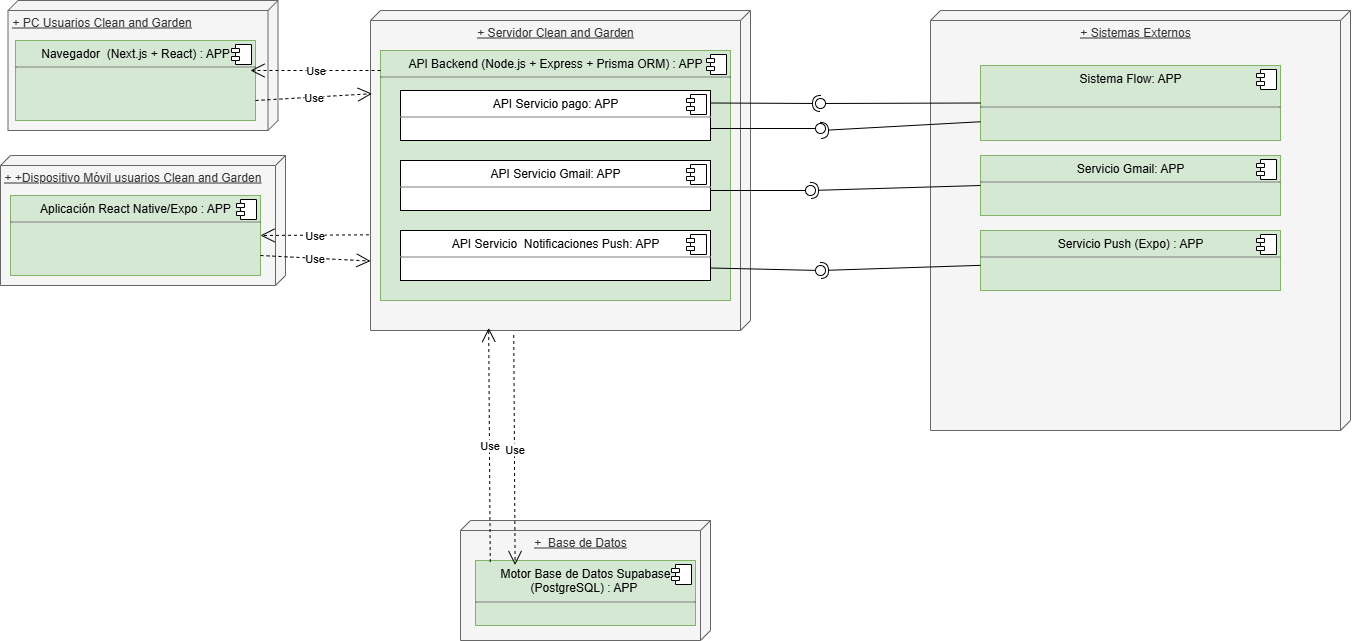

The diagram above was exported from draw.io. Its source (the exported page's mxGraphModel, read from the mxfile embedded in the PNG):
<mxGraphModel dx="1895" dy="973" grid="1" gridSize="10" guides="1" tooltips="1" connect="1" arrows="1" fold="1" page="1" pageScale="1" pageWidth="827" pageHeight="1169" math="0" shadow="0">
  <root>
    <mxCell id="0" />
    <mxCell id="1" parent="0" />
    <mxCell id="MmMFV5npG8T5-9VpGLUH-14" value="+ PC Usuarios Clean and Garden" style="verticalAlign=top;align=left;spacingTop=8;spacingLeft=2;spacingRight=12;shape=cube;size=10;direction=south;fontStyle=4;html=1;whiteSpace=wrap;fillColor=#f5f5f5;fontColor=#333333;strokeColor=#666666;" parent="1" vertex="1">
      <mxGeometry x="17.5" y="380" width="270" height="130" as="geometry" />
    </mxCell>
    <mxCell id="MmMFV5npG8T5-9VpGLUH-17" value="&lt;p style=&quot;margin:0px;margin-top:6px;text-align:center;&quot;&gt;Navegador&amp;nbsp; (Next.js + React) : APP&lt;/p&gt;&lt;hr size=&quot;1&quot; style=&quot;border-style:solid;&quot;&gt;&lt;p style=&quot;margin:0px;margin-left:8px;&quot;&gt;&lt;br&gt;&lt;/p&gt;" style="align=left;overflow=fill;html=1;dropTarget=0;whiteSpace=wrap;fillColor=#d5e8d4;strokeColor=#82b366;" parent="1" vertex="1">
      <mxGeometry x="25" y="420" width="240" height="80" as="geometry" />
    </mxCell>
    <mxCell id="MmMFV5npG8T5-9VpGLUH-18" value="" style="shape=component;jettyWidth=8;jettyHeight=4;" parent="MmMFV5npG8T5-9VpGLUH-17" vertex="1">
      <mxGeometry x="1" width="20" height="20" relative="1" as="geometry">
        <mxPoint x="-24" y="4" as="offset" />
      </mxGeometry>
    </mxCell>
    <mxCell id="MmMFV5npG8T5-9VpGLUH-20" value="+ +Dispositivo Móvil usuarios Clean and Garden" style="verticalAlign=top;align=left;spacingTop=8;spacingLeft=2;spacingRight=12;shape=cube;size=10;direction=south;fontStyle=4;html=1;whiteSpace=wrap;fillColor=#f5f5f5;strokeColor=#666666;fontColor=#333333;" parent="1" vertex="1">
      <mxGeometry x="10" y="535" width="285" height="130" as="geometry" />
    </mxCell>
    <mxCell id="MmMFV5npG8T5-9VpGLUH-21" value="&lt;p style=&quot;margin:0px;margin-top:6px;text-align:center;&quot;&gt;Aplicación React Native/Expo : APP&lt;/p&gt;&lt;hr size=&quot;1&quot; style=&quot;border-style:solid;&quot;&gt;&lt;p style=&quot;margin:0px;margin-left:8px;&quot;&gt;&lt;br&gt;&lt;/p&gt;" style="align=left;overflow=fill;html=1;dropTarget=0;whiteSpace=wrap;fillColor=#d5e8d4;strokeColor=#82b366;" parent="1" vertex="1">
      <mxGeometry x="20" y="575" width="250" height="80" as="geometry" />
    </mxCell>
    <mxCell id="MmMFV5npG8T5-9VpGLUH-22" value="" style="shape=component;jettyWidth=8;jettyHeight=4;" parent="MmMFV5npG8T5-9VpGLUH-21" vertex="1">
      <mxGeometry x="1" width="20" height="20" relative="1" as="geometry">
        <mxPoint x="-24" y="4" as="offset" />
      </mxGeometry>
    </mxCell>
    <mxCell id="MmMFV5npG8T5-9VpGLUH-23" value="&lt;div style=&quot;&quot;&gt;&lt;span style=&quot;background-color: transparent;&quot;&gt;+ Servidor Clean and Garden&lt;/span&gt;&lt;/div&gt;" style="verticalAlign=top;align=center;spacingTop=8;spacingLeft=2;spacingRight=12;shape=cube;size=10;direction=south;fontStyle=4;html=1;whiteSpace=wrap;fillColor=#f5f5f5;fontColor=#333333;strokeColor=#666666;" parent="1" vertex="1">
      <mxGeometry x="380" y="390" width="380" height="320" as="geometry" />
    </mxCell>
    <mxCell id="MmMFV5npG8T5-9VpGLUH-25" value="&lt;p style=&quot;margin:0px;margin-top:6px;text-align:center;&quot;&gt;API Backend (Node.js + Express + Prisma ORM) : APP&lt;/p&gt;&lt;hr size=&quot;1&quot; style=&quot;border-style:solid;&quot;&gt;&lt;p style=&quot;margin:0px;margin-left:8px;&quot;&gt;&lt;br&gt;&lt;/p&gt;" style="align=left;overflow=fill;html=1;dropTarget=0;whiteSpace=wrap;fillColor=#d5e8d4;strokeColor=#82b366;" parent="1" vertex="1">
      <mxGeometry x="390" y="430" width="350" height="250" as="geometry" />
    </mxCell>
    <mxCell id="MmMFV5npG8T5-9VpGLUH-26" value="" style="shape=component;jettyWidth=8;jettyHeight=4;" parent="MmMFV5npG8T5-9VpGLUH-25" vertex="1">
      <mxGeometry x="1" width="20" height="20" relative="1" as="geometry">
        <mxPoint x="-24" y="4" as="offset" />
      </mxGeometry>
    </mxCell>
    <mxCell id="MmMFV5npG8T5-9VpGLUH-28" value="&lt;p style=&quot;margin:0px;margin-top:6px;text-align:center;&quot;&gt;API Servicio pago: APP&lt;/p&gt;&lt;hr size=&quot;1&quot; style=&quot;border-style:solid;&quot;&gt;&lt;p style=&quot;margin:0px;margin-left:8px;&quot;&gt;&lt;br&gt;&lt;/p&gt;" style="align=left;overflow=fill;html=1;dropTarget=0;whiteSpace=wrap;" parent="1" vertex="1">
      <mxGeometry x="410" y="470" width="310" height="50" as="geometry" />
    </mxCell>
    <mxCell id="MmMFV5npG8T5-9VpGLUH-29" value="" style="shape=component;jettyWidth=8;jettyHeight=4;" parent="MmMFV5npG8T5-9VpGLUH-28" vertex="1">
      <mxGeometry x="1" width="20" height="20" relative="1" as="geometry">
        <mxPoint x="-24" y="4" as="offset" />
      </mxGeometry>
    </mxCell>
    <mxCell id="MmMFV5npG8T5-9VpGLUH-30" value="&lt;p style=&quot;margin:0px;margin-top:6px;text-align:center;&quot;&gt;API Servicio Gmail: APP&lt;/p&gt;&lt;hr size=&quot;1&quot; style=&quot;border-style:solid;&quot;&gt;&lt;p style=&quot;margin:0px;margin-left:8px;&quot;&gt;&lt;br&gt;&lt;/p&gt;" style="align=left;overflow=fill;html=1;dropTarget=0;whiteSpace=wrap;" parent="1" vertex="1">
      <mxGeometry x="410" y="540" width="310" height="50" as="geometry" />
    </mxCell>
    <mxCell id="MmMFV5npG8T5-9VpGLUH-31" value="" style="shape=component;jettyWidth=8;jettyHeight=4;" parent="MmMFV5npG8T5-9VpGLUH-30" vertex="1">
      <mxGeometry x="1" width="20" height="20" relative="1" as="geometry">
        <mxPoint x="-24" y="4" as="offset" />
      </mxGeometry>
    </mxCell>
    <mxCell id="MmMFV5npG8T5-9VpGLUH-32" value="&lt;p style=&quot;margin:0px;margin-top:6px;text-align:center;&quot;&gt;API Servicio&amp;nbsp; Notificaciones Push: APP&lt;/p&gt;&lt;hr size=&quot;1&quot; style=&quot;border-style:solid;&quot;&gt;&lt;p style=&quot;margin:0px;margin-left:8px;&quot;&gt;&lt;br&gt;&lt;/p&gt;" style="align=left;overflow=fill;html=1;dropTarget=0;whiteSpace=wrap;" parent="1" vertex="1">
      <mxGeometry x="410" y="610" width="310" height="50" as="geometry" />
    </mxCell>
    <mxCell id="MmMFV5npG8T5-9VpGLUH-33" value="" style="shape=component;jettyWidth=8;jettyHeight=4;" parent="MmMFV5npG8T5-9VpGLUH-32" vertex="1">
      <mxGeometry x="1" width="20" height="20" relative="1" as="geometry">
        <mxPoint x="-24" y="4" as="offset" />
      </mxGeometry>
    </mxCell>
    <mxCell id="MmMFV5npG8T5-9VpGLUH-34" value="+&amp;nbsp; Base de Datos" style="verticalAlign=top;align=center;spacingTop=8;spacingLeft=2;spacingRight=12;shape=cube;size=10;direction=south;fontStyle=4;html=1;whiteSpace=wrap;fillColor=#f5f5f5;fontColor=#333333;strokeColor=#666666;" parent="1" vertex="1">
      <mxGeometry x="470" y="900" width="250" height="120" as="geometry" />
    </mxCell>
    <mxCell id="MmMFV5npG8T5-9VpGLUH-35" value="&lt;p style=&quot;margin:0px;margin-top:6px;text-align:center;&quot;&gt;&lt;span style=&quot;background-color: transparent; color: light-dark(rgb(0, 0, 0), rgb(255, 255, 255)); text-align: left;&quot;&gt;Motor Base de Datos Supabase (PostgreSQL) : APP&lt;/span&gt;&amp;nbsp;&lt;/p&gt;&lt;hr size=&quot;1&quot; style=&quot;border-style:solid;&quot;&gt;&lt;p style=&quot;margin:0px;margin-left:8px;&quot;&gt;&lt;br&gt;&lt;/p&gt;" style="align=left;overflow=fill;html=1;dropTarget=0;whiteSpace=wrap;fillColor=#d5e8d4;strokeColor=#82b366;" parent="1" vertex="1">
      <mxGeometry x="485" y="940" width="220" height="65" as="geometry" />
    </mxCell>
    <mxCell id="MmMFV5npG8T5-9VpGLUH-36" value="" style="shape=component;jettyWidth=8;jettyHeight=4;" parent="MmMFV5npG8T5-9VpGLUH-35" vertex="1">
      <mxGeometry x="1" width="20" height="20" relative="1" as="geometry">
        <mxPoint x="-24" y="4" as="offset" />
      </mxGeometry>
    </mxCell>
    <mxCell id="MmMFV5npG8T5-9VpGLUH-57" value="Use" style="endArrow=open;endSize=12;dashed=1;html=1;rounded=0;exitX=1;exitY=0.75;exitDx=0;exitDy=0;entryX=0.26;entryY=0.996;entryDx=0;entryDy=0;entryPerimeter=0;" parent="1" source="MmMFV5npG8T5-9VpGLUH-17" target="MmMFV5npG8T5-9VpGLUH-23" edge="1">
      <mxGeometry width="160" relative="1" as="geometry">
        <mxPoint x="230" y="570" as="sourcePoint" />
        <mxPoint x="690" y="380" as="targetPoint" />
      </mxGeometry>
    </mxCell>
    <mxCell id="MmMFV5npG8T5-9VpGLUH-58" value="Use" style="endArrow=open;endSize=12;dashed=1;html=1;rounded=0;exitX=1;exitY=0.75;exitDx=0;exitDy=0;entryX=0.783;entryY=1;entryDx=0;entryDy=0;entryPerimeter=0;" parent="1" source="MmMFV5npG8T5-9VpGLUH-21" target="MmMFV5npG8T5-9VpGLUH-23" edge="1">
      <mxGeometry width="160" relative="1" as="geometry">
        <mxPoint x="240" y="570" as="sourcePoint" />
        <mxPoint x="390" y="570" as="targetPoint" />
        <Array as="points" />
      </mxGeometry>
    </mxCell>
    <mxCell id="MmMFV5npG8T5-9VpGLUH-59" value="Use" style="endArrow=open;endSize=12;dashed=1;html=1;rounded=0;" parent="1" edge="1">
      <mxGeometry width="160" relative="1" as="geometry">
        <mxPoint x="390" y="450" as="sourcePoint" />
        <mxPoint x="260" y="450" as="targetPoint" />
      </mxGeometry>
    </mxCell>
    <mxCell id="MmMFV5npG8T5-9VpGLUH-60" value="Use" style="endArrow=open;endSize=12;dashed=1;html=1;rounded=0;entryX=1;entryY=0.5;entryDx=0;entryDy=0;exitX=0.701;exitY=1.004;exitDx=0;exitDy=0;exitPerimeter=0;" parent="1" source="MmMFV5npG8T5-9VpGLUH-23" target="MmMFV5npG8T5-9VpGLUH-21" edge="1">
      <mxGeometry width="160" relative="1" as="geometry">
        <mxPoint x="407" y="380" as="sourcePoint" />
        <mxPoint x="342.1" y="167.34000000000003" as="targetPoint" />
      </mxGeometry>
    </mxCell>
    <mxCell id="MmMFV5npG8T5-9VpGLUH-61" value="Use" style="endArrow=open;endSize=12;dashed=1;html=1;rounded=0;entryX=0.18;entryY=0.069;entryDx=0;entryDy=0;entryPerimeter=0;exitX=1.014;exitY=0.623;exitDx=0;exitDy=0;exitPerimeter=0;" parent="1" source="MmMFV5npG8T5-9VpGLUH-23" target="MmMFV5npG8T5-9VpGLUH-35" edge="1">
      <mxGeometry width="160" relative="1" as="geometry">
        <mxPoint x="540" y="720" as="sourcePoint" />
        <mxPoint x="510" y="950" as="targetPoint" />
      </mxGeometry>
    </mxCell>
    <mxCell id="MmMFV5npG8T5-9VpGLUH-62" value="Use" style="endArrow=open;endSize=12;dashed=1;html=1;rounded=0;exitX=0.067;exitY=0.024;exitDx=0;exitDy=0;exitPerimeter=0;entryX=0.992;entryY=0.689;entryDx=0;entryDy=0;entryPerimeter=0;" parent="1" source="MmMFV5npG8T5-9VpGLUH-35" target="MmMFV5npG8T5-9VpGLUH-23" edge="1">
      <mxGeometry width="160" relative="1" as="geometry">
        <mxPoint x="760" y="610" as="sourcePoint" />
        <mxPoint x="498" y="700" as="targetPoint" />
      </mxGeometry>
    </mxCell>
    <mxCell id="MmMFV5npG8T5-9VpGLUH-65" value="" style="ellipse;whiteSpace=wrap;html=1;align=center;aspect=fixed;fillColor=none;strokeColor=none;resizable=0;perimeter=centerPerimeter;rotatable=0;allowArrows=0;points=[];outlineConnect=1;" parent="1" vertex="1">
      <mxGeometry x="555" y="610" width="10" height="10" as="geometry" />
    </mxCell>
    <mxCell id="MmMFV5npG8T5-9VpGLUH-68" value="" style="ellipse;whiteSpace=wrap;html=1;align=center;aspect=fixed;fillColor=none;strokeColor=none;resizable=0;perimeter=centerPerimeter;rotatable=0;allowArrows=0;points=[];outlineConnect=1;" parent="1" vertex="1">
      <mxGeometry x="555" y="610" width="10" height="10" as="geometry" />
    </mxCell>
    <mxCell id="MmMFV5npG8T5-9VpGLUH-37" value="+ Sistemas Externos" style="verticalAlign=top;align=center;spacingTop=8;spacingLeft=2;spacingRight=12;shape=cube;size=10;direction=south;fontStyle=4;html=1;whiteSpace=wrap;fillColor=#f5f5f5;fontColor=#333333;strokeColor=#666666;" parent="1" vertex="1">
      <mxGeometry x="940" y="390" width="420" height="420" as="geometry" />
    </mxCell>
    <mxCell id="MmMFV5npG8T5-9VpGLUH-72" value="&lt;p style=&quot;margin:0px;margin-top:6px;text-align:center;&quot;&gt;Sistema Flow: APP&lt;/p&gt;&lt;div&gt;&lt;br&gt;&lt;/div&gt;&lt;hr size=&quot;1&quot; style=&quot;border-style:solid;&quot;&gt;&lt;p style=&quot;margin:0px;margin-left:8px;&quot;&gt;&lt;br&gt;&lt;/p&gt;" style="align=left;overflow=fill;html=1;dropTarget=0;whiteSpace=wrap;fillColor=#d5e8d4;strokeColor=#82b366;" parent="1" vertex="1">
      <mxGeometry x="990" y="445" width="300" height="75" as="geometry" />
    </mxCell>
    <mxCell id="MmMFV5npG8T5-9VpGLUH-73" value="" style="shape=component;jettyWidth=8;jettyHeight=4;" parent="MmMFV5npG8T5-9VpGLUH-72" vertex="1">
      <mxGeometry x="1" width="20" height="20" relative="1" as="geometry">
        <mxPoint x="-24" y="4" as="offset" />
      </mxGeometry>
    </mxCell>
    <mxCell id="MmMFV5npG8T5-9VpGLUH-76" value="" style="ellipse;whiteSpace=wrap;html=1;align=center;aspect=fixed;fillColor=none;strokeColor=none;resizable=0;perimeter=centerPerimeter;rotatable=0;allowArrows=0;points=[];outlineConnect=1;" parent="1" vertex="1">
      <mxGeometry x="555" y="650" width="10" height="10" as="geometry" />
    </mxCell>
    <mxCell id="MmMFV5npG8T5-9VpGLUH-79" value="" style="ellipse;whiteSpace=wrap;html=1;align=center;aspect=fixed;fillColor=none;strokeColor=none;resizable=0;perimeter=centerPerimeter;rotatable=0;allowArrows=0;points=[];outlineConnect=1;" parent="1" vertex="1">
      <mxGeometry x="555" y="650" width="10" height="10" as="geometry" />
    </mxCell>
    <mxCell id="MmMFV5npG8T5-9VpGLUH-85" value="" style="ellipse;whiteSpace=wrap;html=1;align=center;aspect=fixed;fillColor=none;strokeColor=none;resizable=0;perimeter=centerPerimeter;rotatable=0;allowArrows=0;points=[];outlineConnect=1;" parent="1" vertex="1">
      <mxGeometry x="555" y="650" width="10" height="10" as="geometry" />
    </mxCell>
    <mxCell id="MmMFV5npG8T5-9VpGLUH-88" value="" style="ellipse;whiteSpace=wrap;html=1;align=center;aspect=fixed;fillColor=none;strokeColor=none;resizable=0;perimeter=centerPerimeter;rotatable=0;allowArrows=0;points=[];outlineConnect=1;" parent="1" vertex="1">
      <mxGeometry x="555" y="650" width="10" height="10" as="geometry" />
    </mxCell>
    <mxCell id="MmMFV5npG8T5-9VpGLUH-91" value="" style="ellipse;whiteSpace=wrap;html=1;align=center;aspect=fixed;fillColor=none;strokeColor=none;resizable=0;perimeter=centerPerimeter;rotatable=0;allowArrows=0;points=[];outlineConnect=1;" parent="1" vertex="1">
      <mxGeometry x="675" y="650" width="10" height="10" as="geometry" />
    </mxCell>
    <mxCell id="MmMFV5npG8T5-9VpGLUH-94" value="" style="ellipse;whiteSpace=wrap;html=1;align=center;aspect=fixed;fillColor=none;strokeColor=none;resizable=0;perimeter=centerPerimeter;rotatable=0;allowArrows=0;points=[];outlineConnect=1;" parent="1" vertex="1">
      <mxGeometry x="675" y="650" width="10" height="10" as="geometry" />
    </mxCell>
    <mxCell id="c3lClaX7j1MCzwCienj9-1" value="&lt;p style=&quot;margin:0px;margin-top:6px;text-align:center;&quot;&gt;&lt;/p&gt;&lt;p style=&quot;margin: 6px 0px 0px; text-align: center;&quot;&gt;Servicio Gmail: APP&lt;/p&gt;&lt;hr style=&quot;border-style: solid;&quot; size=&quot;1&quot;&gt;&lt;p style=&quot;margin: 0px 0px 0px 8px;&quot;&gt;&lt;br&gt;&lt;/p&gt;" style="align=left;overflow=fill;html=1;dropTarget=0;whiteSpace=wrap;fillColor=#d5e8d4;strokeColor=#82b366;" vertex="1" parent="1">
      <mxGeometry x="990" y="535" width="300" height="60" as="geometry" />
    </mxCell>
    <mxCell id="c3lClaX7j1MCzwCienj9-2" value="" style="shape=component;jettyWidth=8;jettyHeight=4;" vertex="1" parent="c3lClaX7j1MCzwCienj9-1">
      <mxGeometry x="1" width="20" height="20" relative="1" as="geometry">
        <mxPoint x="-24" y="4" as="offset" />
      </mxGeometry>
    </mxCell>
    <mxCell id="c3lClaX7j1MCzwCienj9-3" value="&lt;p style=&quot;margin:0px;margin-top:6px;text-align:center;&quot;&gt;&lt;/p&gt;&lt;p style=&quot;margin: 6px 0px 0px; text-align: center;&quot;&gt;Servicio Push (Expo) : APP&lt;/p&gt;&lt;hr style=&quot;border-style: solid;&quot; size=&quot;1&quot;&gt;&lt;p style=&quot;margin: 0px 0px 0px 8px;&quot;&gt;&lt;br&gt;&lt;/p&gt;" style="align=left;overflow=fill;html=1;dropTarget=0;whiteSpace=wrap;fillColor=#d5e8d4;strokeColor=#82b366;" vertex="1" parent="1">
      <mxGeometry x="990" y="610" width="300" height="60" as="geometry" />
    </mxCell>
    <mxCell id="c3lClaX7j1MCzwCienj9-4" value="" style="shape=component;jettyWidth=8;jettyHeight=4;" vertex="1" parent="c3lClaX7j1MCzwCienj9-3">
      <mxGeometry x="1" width="20" height="20" relative="1" as="geometry">
        <mxPoint x="-24" y="4" as="offset" />
      </mxGeometry>
    </mxCell>
    <mxCell id="c3lClaX7j1MCzwCienj9-5" value="" style="rounded=0;orthogonalLoop=1;jettySize=auto;html=1;endArrow=halfCircle;endFill=0;endSize=6;strokeWidth=1;sketch=0;exitX=1;exitY=0.25;exitDx=0;exitDy=0;" edge="1" parent="1" source="MmMFV5npG8T5-9VpGLUH-28">
      <mxGeometry relative="1" as="geometry">
        <mxPoint x="750" y="740" as="sourcePoint" />
        <mxPoint x="830" y="483" as="targetPoint" />
      </mxGeometry>
    </mxCell>
    <mxCell id="c3lClaX7j1MCzwCienj9-6" value="" style="rounded=0;orthogonalLoop=1;jettySize=auto;html=1;endArrow=oval;endFill=0;sketch=0;sourcePerimeterSpacing=0;targetPerimeterSpacing=0;endSize=10;exitX=0;exitY=0.5;exitDx=0;exitDy=0;" edge="1" parent="1" source="MmMFV5npG8T5-9VpGLUH-72">
      <mxGeometry relative="1" as="geometry">
        <mxPoint x="710" y="780" as="sourcePoint" />
        <mxPoint x="830" y="483" as="targetPoint" />
      </mxGeometry>
    </mxCell>
    <mxCell id="c3lClaX7j1MCzwCienj9-7" value="" style="ellipse;whiteSpace=wrap;html=1;align=center;aspect=fixed;fillColor=none;strokeColor=none;resizable=0;perimeter=centerPerimeter;rotatable=0;allowArrows=0;points=[];outlineConnect=1;" vertex="1" parent="1">
      <mxGeometry x="475" y="650" width="10" height="10" as="geometry" />
    </mxCell>
    <mxCell id="c3lClaX7j1MCzwCienj9-8" value="" style="rounded=0;orthogonalLoop=1;jettySize=auto;html=1;endArrow=halfCircle;endFill=0;endSize=6;strokeWidth=1;sketch=0;exitX=0;exitY=0.75;exitDx=0;exitDy=0;" edge="1" parent="1" source="MmMFV5npG8T5-9VpGLUH-72">
      <mxGeometry relative="1" as="geometry">
        <mxPoint x="710" y="780" as="sourcePoint" />
        <mxPoint x="830" y="510" as="targetPoint" />
      </mxGeometry>
    </mxCell>
    <mxCell id="c3lClaX7j1MCzwCienj9-9" value="" style="rounded=0;orthogonalLoop=1;jettySize=auto;html=1;endArrow=oval;endFill=0;sketch=0;sourcePerimeterSpacing=0;targetPerimeterSpacing=0;endSize=10;exitX=1;exitY=0.76;exitDx=0;exitDy=0;exitPerimeter=0;" edge="1" parent="1" source="MmMFV5npG8T5-9VpGLUH-28">
      <mxGeometry relative="1" as="geometry">
        <mxPoint x="780" y="770" as="sourcePoint" />
        <mxPoint x="830" y="508" as="targetPoint" />
      </mxGeometry>
    </mxCell>
    <mxCell id="c3lClaX7j1MCzwCienj9-10" value="" style="ellipse;whiteSpace=wrap;html=1;align=center;aspect=fixed;fillColor=none;strokeColor=none;resizable=0;perimeter=centerPerimeter;rotatable=0;allowArrows=0;points=[];outlineConnect=1;" vertex="1" parent="1">
      <mxGeometry x="840" y="860" width="10" height="10" as="geometry" />
    </mxCell>
    <mxCell id="c3lClaX7j1MCzwCienj9-13" value="" style="ellipse;whiteSpace=wrap;html=1;align=center;aspect=fixed;fillColor=none;strokeColor=none;resizable=0;perimeter=centerPerimeter;rotatable=0;allowArrows=0;points=[];outlineConnect=1;" vertex="1" parent="1">
      <mxGeometry x="475" y="650" width="10" height="10" as="geometry" />
    </mxCell>
    <mxCell id="c3lClaX7j1MCzwCienj9-14" value="" style="rounded=0;orthogonalLoop=1;jettySize=auto;html=1;endArrow=halfCircle;endFill=0;endSize=6;strokeWidth=1;sketch=0;exitX=0;exitY=0.5;exitDx=0;exitDy=0;" edge="1" parent="1" source="c3lClaX7j1MCzwCienj9-1">
      <mxGeometry relative="1" as="geometry">
        <mxPoint x="750" y="810" as="sourcePoint" />
        <mxPoint x="820" y="570" as="targetPoint" />
      </mxGeometry>
    </mxCell>
    <mxCell id="c3lClaX7j1MCzwCienj9-17" value="" style="rounded=0;orthogonalLoop=1;jettySize=auto;html=1;endArrow=oval;endFill=0;sketch=0;sourcePerimeterSpacing=0;targetPerimeterSpacing=0;endSize=10;" edge="1" parent="1">
      <mxGeometry relative="1" as="geometry">
        <mxPoint x="720" y="570" as="sourcePoint" />
        <mxPoint x="820" y="570" as="targetPoint" />
      </mxGeometry>
    </mxCell>
    <mxCell id="c3lClaX7j1MCzwCienj9-16" value="" style="ellipse;whiteSpace=wrap;html=1;align=center;aspect=fixed;fillColor=none;strokeColor=none;resizable=0;perimeter=centerPerimeter;rotatable=0;allowArrows=0;points=[];outlineConnect=1;" vertex="1" parent="1">
      <mxGeometry x="785" y="575" width="10" height="10" as="geometry" />
    </mxCell>
    <mxCell id="c3lClaX7j1MCzwCienj9-20" value="" style="ellipse;whiteSpace=wrap;html=1;align=center;aspect=fixed;fillColor=none;strokeColor=none;resizable=0;perimeter=centerPerimeter;rotatable=0;allowArrows=0;points=[];outlineConnect=1;" vertex="1" parent="1">
      <mxGeometry x="900" y="880" width="10" height="10" as="geometry" />
    </mxCell>
    <mxCell id="c3lClaX7j1MCzwCienj9-21" value="" style="rounded=0;orthogonalLoop=1;jettySize=auto;html=1;endArrow=halfCircle;endFill=0;endSize=6;strokeWidth=1;sketch=0;" edge="1" parent="1" source="c3lClaX7j1MCzwCienj9-3">
      <mxGeometry relative="1" as="geometry">
        <mxPoint x="720" y="800" as="sourcePoint" />
        <mxPoint x="830" y="650" as="targetPoint" />
      </mxGeometry>
    </mxCell>
    <mxCell id="c3lClaX7j1MCzwCienj9-22" value="" style="rounded=0;orthogonalLoop=1;jettySize=auto;html=1;endArrow=oval;endFill=0;sketch=0;sourcePerimeterSpacing=0;targetPerimeterSpacing=0;endSize=10;exitX=1;exitY=0.75;exitDx=0;exitDy=0;" edge="1" parent="1" source="MmMFV5npG8T5-9VpGLUH-32">
      <mxGeometry relative="1" as="geometry">
        <mxPoint x="790" y="750" as="sourcePoint" />
        <mxPoint x="830" y="650" as="targetPoint" />
      </mxGeometry>
    </mxCell>
    <mxCell id="c3lClaX7j1MCzwCienj9-23" value="" style="ellipse;whiteSpace=wrap;html=1;align=center;aspect=fixed;fillColor=none;strokeColor=none;resizable=0;perimeter=centerPerimeter;rotatable=0;allowArrows=0;points=[];outlineConnect=1;" vertex="1" parent="1">
      <mxGeometry x="817" y="750" width="10" height="10" as="geometry" />
    </mxCell>
  </root>
</mxGraphModel>